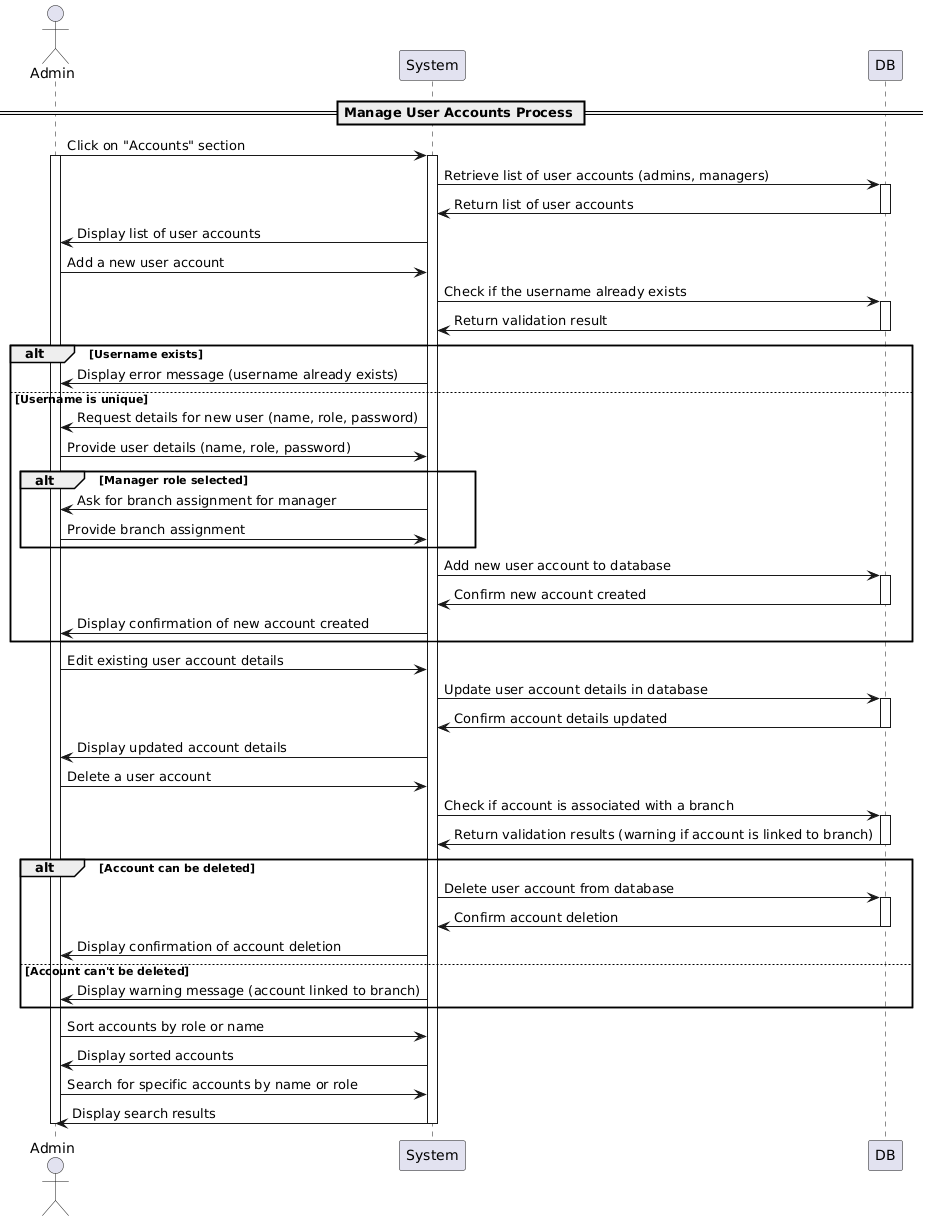

The diagram above was rendered by PlantUML. Its source (embedded in the PNG):
@startuml
actor Admin
participant System
participant DB

== Manage User Accounts Process ==

Admin -> System: Click on "Accounts" section
activate Admin
activate System

System -> DB: Retrieve list of user accounts (admins, managers)
activate DB
DB -> System: Return list of user accounts
deactivate DB

System -> Admin: Display list of user accounts

Admin -> System: Add a new user account
System -> DB: Check if the username already exists
activate DB
DB -> System: Return validation result
deactivate DB
alt Username exists
    System -> Admin: Display error message (username already exists)
else Username is unique
    System -> Admin: Request details for new user (name, role, password)
    Admin -> System: Provide user details (name, role, password)
    alt Manager role selected
        System -> Admin: Ask for branch assignment for manager
        Admin -> System: Provide branch assignment
    end
    System -> DB: Add new user account to database
    activate DB
    DB -> System: Confirm new account created
    deactivate DB
    System -> Admin: Display confirmation of new account created
end

Admin -> System: Edit existing user account details
System -> DB: Update user account details in database
activate DB
DB -> System: Confirm account details updated
deactivate DB
System -> Admin: Display updated account details

Admin -> System: Delete a user account
System -> DB: Check if account is associated with a branch
activate DB
DB -> System: Return validation results (warning if account is linked to branch)
deactivate DB
alt Account can be deleted
    System -> DB: Delete user account from database
    activate DB
    DB -> System: Confirm account deletion
    deactivate DB
    System -> Admin: Display confirmation of account deletion
else Account can't be deleted
    System -> Admin: Display warning message (account linked to branch)
end

Admin -> System: Sort accounts by role or name
System -> Admin: Display sorted accounts

Admin -> System: Search for specific accounts by name or role
System -> Admin: Display search results

deactivate Admin
deactivate System
@enduml